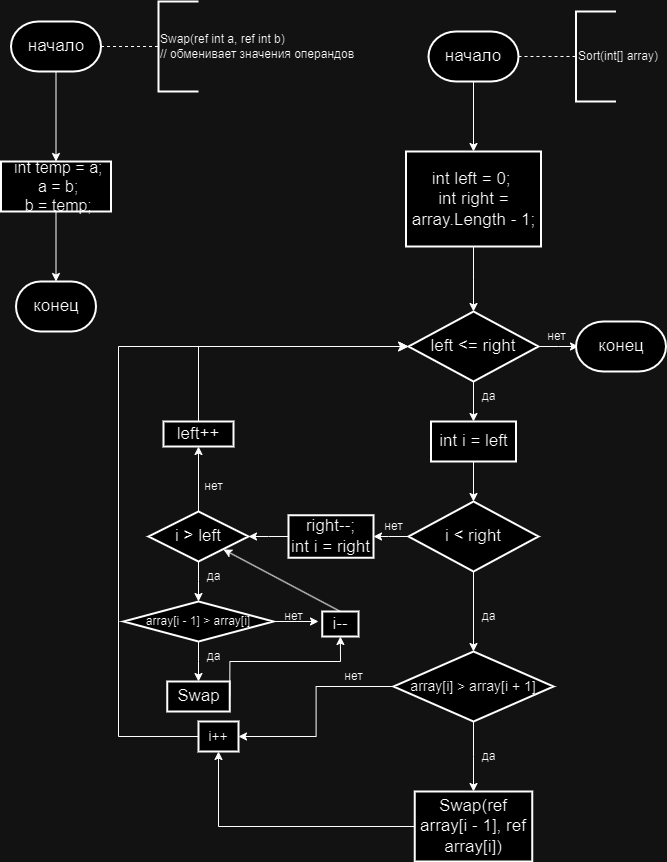

The diagram above was exported from draw.io. Its source (the exported page's mxGraphModel, read from the mxfile embedded in the PNG):
<mxGraphModel dx="870" dy="1496" grid="1" gridSize="10" guides="1" tooltips="1" connect="1" arrows="1" fold="1" page="1" pageScale="1" pageWidth="827" pageHeight="1169" math="0" shadow="0">
  <root>
    <mxCell id="WIyWlLk6GJQsqaUBKTNV-0" />
    <mxCell id="WIyWlLk6GJQsqaUBKTNV-1" parent="WIyWlLk6GJQsqaUBKTNV-0" />
    <mxCell id="TA15tzVETJJ3eCvzsNL6-2" value="" style="edgeStyle=orthogonalEdgeStyle;rounded=0;orthogonalLoop=1;jettySize=auto;html=1;" edge="1" parent="WIyWlLk6GJQsqaUBKTNV-1" source="TA15tzVETJJ3eCvzsNL6-0" target="TA15tzVETJJ3eCvzsNL6-1">
      <mxGeometry relative="1" as="geometry" />
    </mxCell>
    <mxCell id="TA15tzVETJJ3eCvzsNL6-0" value="начало" style="strokeWidth=2;html=1;shape=mxgraph.flowchart.terminator;whiteSpace=wrap;fontSize=17;" vertex="1" parent="WIyWlLk6GJQsqaUBKTNV-1">
      <mxGeometry x="162.5" y="60" width="90" height="50" as="geometry" />
    </mxCell>
    <mxCell id="TA15tzVETJJ3eCvzsNL6-3" style="edgeStyle=orthogonalEdgeStyle;rounded=0;orthogonalLoop=1;jettySize=auto;html=1;exitX=0.5;exitY=1;exitDx=0;exitDy=0;entryX=0.5;entryY=0;entryDx=0;entryDy=0;entryPerimeter=0;" edge="1" parent="WIyWlLk6GJQsqaUBKTNV-1" source="TA15tzVETJJ3eCvzsNL6-1" target="TA15tzVETJJ3eCvzsNL6-4">
      <mxGeometry relative="1" as="geometry">
        <mxPoint x="212.5" y="320" as="targetPoint" />
      </mxGeometry>
    </mxCell>
    <mxCell id="TA15tzVETJJ3eCvzsNL6-1" value="&lt;div style=&quot;font-size: 16px;&quot;&gt;&lt;font style=&quot;font-size: 16px;&quot;&gt;&amp;nbsp;int temp = a;&lt;/font&gt;&lt;/div&gt;&lt;div style=&quot;font-size: 16px;&quot;&gt;&lt;font style=&quot;font-size: 16px;&quot;&gt;&amp;nbsp;a = b;&lt;/font&gt;&lt;/div&gt;&lt;div style=&quot;font-size: 16px;&quot;&gt;&lt;font style=&quot;font-size: 16px;&quot;&gt;&amp;nbsp;b = temp;&lt;/font&gt;&lt;/div&gt;" style="whiteSpace=wrap;html=1;fontSize=17;strokeWidth=2;" vertex="1" parent="WIyWlLk6GJQsqaUBKTNV-1">
      <mxGeometry x="152.5" y="200" width="110" height="50" as="geometry" />
    </mxCell>
    <mxCell id="TA15tzVETJJ3eCvzsNL6-4" value="конец" style="strokeWidth=2;html=1;shape=mxgraph.flowchart.terminator;whiteSpace=wrap;fontSize=17;" vertex="1" parent="WIyWlLk6GJQsqaUBKTNV-1">
      <mxGeometry x="167.5" y="320" width="80" height="50" as="geometry" />
    </mxCell>
    <mxCell id="TA15tzVETJJ3eCvzsNL6-5" value="" style="endArrow=none;dashed=1;html=1;rounded=0;exitX=1;exitY=0.5;exitDx=0;exitDy=0;exitPerimeter=0;entryX=0;entryY=0.5;entryDx=0;entryDy=0;entryPerimeter=0;" edge="1" parent="WIyWlLk6GJQsqaUBKTNV-1" source="TA15tzVETJJ3eCvzsNL6-0" target="TA15tzVETJJ3eCvzsNL6-6">
      <mxGeometry width="50" height="50" relative="1" as="geometry">
        <mxPoint x="262.5" y="410" as="sourcePoint" />
        <mxPoint x="312.5" y="80" as="targetPoint" />
      </mxGeometry>
    </mxCell>
    <mxCell id="TA15tzVETJJ3eCvzsNL6-6" value="Swap(ref int a, ref int b)&lt;br&gt;// обменивает значения операндов" style="strokeWidth=2;html=1;shape=mxgraph.flowchart.annotation_1;align=left;pointerEvents=1;" vertex="1" parent="WIyWlLk6GJQsqaUBKTNV-1">
      <mxGeometry x="310" y="40" width="40" height="90" as="geometry" />
    </mxCell>
    <mxCell id="TA15tzVETJJ3eCvzsNL6-14" value="" style="edgeStyle=orthogonalEdgeStyle;rounded=0;orthogonalLoop=1;jettySize=auto;html=1;" edge="1" parent="WIyWlLk6GJQsqaUBKTNV-1" source="TA15tzVETJJ3eCvzsNL6-10" target="TA15tzVETJJ3eCvzsNL6-13">
      <mxGeometry relative="1" as="geometry" />
    </mxCell>
    <mxCell id="TA15tzVETJJ3eCvzsNL6-10" value="начало" style="strokeWidth=2;html=1;shape=mxgraph.flowchart.terminator;whiteSpace=wrap;fontSize=17;" vertex="1" parent="WIyWlLk6GJQsqaUBKTNV-1">
      <mxGeometry x="580" y="70" width="90" height="50" as="geometry" />
    </mxCell>
    <mxCell id="TA15tzVETJJ3eCvzsNL6-11" value="" style="endArrow=none;dashed=1;html=1;rounded=0;exitX=1;exitY=0.5;exitDx=0;exitDy=0;exitPerimeter=0;entryX=0;entryY=0.5;entryDx=0;entryDy=0;entryPerimeter=0;" edge="1" parent="WIyWlLk6GJQsqaUBKTNV-1" source="TA15tzVETJJ3eCvzsNL6-10" target="TA15tzVETJJ3eCvzsNL6-12">
      <mxGeometry width="50" height="50" relative="1" as="geometry">
        <mxPoint x="680" y="420" as="sourcePoint" />
        <mxPoint x="730" y="90" as="targetPoint" />
      </mxGeometry>
    </mxCell>
    <mxCell id="TA15tzVETJJ3eCvzsNL6-12" value="Sort(int[] array)" style="strokeWidth=2;html=1;shape=mxgraph.flowchart.annotation_1;align=left;pointerEvents=1;" vertex="1" parent="WIyWlLk6GJQsqaUBKTNV-1">
      <mxGeometry x="727.5" y="50" width="40" height="90" as="geometry" />
    </mxCell>
    <mxCell id="TA15tzVETJJ3eCvzsNL6-15" style="edgeStyle=orthogonalEdgeStyle;rounded=0;orthogonalLoop=1;jettySize=auto;html=1;exitX=0.5;exitY=1;exitDx=0;exitDy=0;" edge="1" parent="WIyWlLk6GJQsqaUBKTNV-1" source="TA15tzVETJJ3eCvzsNL6-13">
      <mxGeometry relative="1" as="geometry">
        <mxPoint x="625" y="350" as="targetPoint" />
      </mxGeometry>
    </mxCell>
    <mxCell id="TA15tzVETJJ3eCvzsNL6-13" value="&lt;div&gt;&lt;span style=&quot;background-color: initial;&quot;&gt;int left = 0;&amp;nbsp;&lt;/span&gt;&lt;br&gt;&lt;/div&gt;&lt;div&gt;&lt;span style=&quot;background-color: initial;&quot;&gt;int right = array.Length - 1;&lt;/span&gt;&lt;/div&gt;" style="whiteSpace=wrap;html=1;fontSize=17;strokeWidth=2;" vertex="1" parent="WIyWlLk6GJQsqaUBKTNV-1">
      <mxGeometry x="557.5" y="190" width="135" height="95" as="geometry" />
    </mxCell>
    <mxCell id="TA15tzVETJJ3eCvzsNL6-17" style="edgeStyle=orthogonalEdgeStyle;rounded=0;orthogonalLoop=1;jettySize=auto;html=1;exitX=1;exitY=0.5;exitDx=0;exitDy=0;exitPerimeter=0;" edge="1" parent="WIyWlLk6GJQsqaUBKTNV-1" source="TA15tzVETJJ3eCvzsNL6-16">
      <mxGeometry relative="1" as="geometry">
        <mxPoint x="730" y="385" as="targetPoint" />
      </mxGeometry>
    </mxCell>
    <mxCell id="TA15tzVETJJ3eCvzsNL6-22" value="" style="edgeStyle=orthogonalEdgeStyle;rounded=0;orthogonalLoop=1;jettySize=auto;html=1;" edge="1" parent="WIyWlLk6GJQsqaUBKTNV-1" source="TA15tzVETJJ3eCvzsNL6-16" target="TA15tzVETJJ3eCvzsNL6-21">
      <mxGeometry relative="1" as="geometry" />
    </mxCell>
    <mxCell id="TA15tzVETJJ3eCvzsNL6-16" value="left &amp;lt;= right" style="strokeWidth=2;html=1;shape=mxgraph.flowchart.decision;whiteSpace=wrap;fontSize=17;" vertex="1" parent="WIyWlLk6GJQsqaUBKTNV-1">
      <mxGeometry x="560" y="350" width="130" height="70" as="geometry" />
    </mxCell>
    <mxCell id="TA15tzVETJJ3eCvzsNL6-18" value="конец" style="strokeWidth=2;html=1;shape=mxgraph.flowchart.terminator;whiteSpace=wrap;fontSize=17;" vertex="1" parent="WIyWlLk6GJQsqaUBKTNV-1">
      <mxGeometry x="727.5" y="360" width="90" height="50" as="geometry" />
    </mxCell>
    <mxCell id="TA15tzVETJJ3eCvzsNL6-19" value="нет" style="text;html=1;align=center;verticalAlign=middle;resizable=0;points=[];autosize=1;strokeColor=none;fillColor=none;" vertex="1" parent="WIyWlLk6GJQsqaUBKTNV-1">
      <mxGeometry x="687.5" y="360" width="40" height="30" as="geometry" />
    </mxCell>
    <mxCell id="TA15tzVETJJ3eCvzsNL6-25" style="edgeStyle=orthogonalEdgeStyle;rounded=0;orthogonalLoop=1;jettySize=auto;html=1;exitX=0.5;exitY=1;exitDx=0;exitDy=0;entryX=0.5;entryY=0;entryDx=0;entryDy=0;entryPerimeter=0;" edge="1" parent="WIyWlLk6GJQsqaUBKTNV-1" source="TA15tzVETJJ3eCvzsNL6-21" target="TA15tzVETJJ3eCvzsNL6-24">
      <mxGeometry relative="1" as="geometry" />
    </mxCell>
    <mxCell id="TA15tzVETJJ3eCvzsNL6-21" value="int i = left" style="whiteSpace=wrap;html=1;fontSize=17;strokeWidth=2;" vertex="1" parent="WIyWlLk6GJQsqaUBKTNV-1">
      <mxGeometry x="582.5" y="460" width="85" height="40" as="geometry" />
    </mxCell>
    <mxCell id="TA15tzVETJJ3eCvzsNL6-23" value="да" style="text;html=1;align=center;verticalAlign=middle;resizable=0;points=[];autosize=1;strokeColor=none;fillColor=none;" vertex="1" parent="WIyWlLk6GJQsqaUBKTNV-1">
      <mxGeometry x="620" y="420" width="40" height="30" as="geometry" />
    </mxCell>
    <mxCell id="TA15tzVETJJ3eCvzsNL6-28" value="" style="edgeStyle=orthogonalEdgeStyle;rounded=0;orthogonalLoop=1;jettySize=auto;html=1;" edge="1" parent="WIyWlLk6GJQsqaUBKTNV-1" source="TA15tzVETJJ3eCvzsNL6-24" target="TA15tzVETJJ3eCvzsNL6-27">
      <mxGeometry relative="1" as="geometry" />
    </mxCell>
    <mxCell id="TA15tzVETJJ3eCvzsNL6-39" value="" style="edgeStyle=orthogonalEdgeStyle;rounded=0;orthogonalLoop=1;jettySize=auto;html=1;" edge="1" parent="WIyWlLk6GJQsqaUBKTNV-1" source="TA15tzVETJJ3eCvzsNL6-24" target="TA15tzVETJJ3eCvzsNL6-38">
      <mxGeometry relative="1" as="geometry" />
    </mxCell>
    <mxCell id="TA15tzVETJJ3eCvzsNL6-24" value="i &amp;lt; right" style="strokeWidth=2;html=1;shape=mxgraph.flowchart.decision;whiteSpace=wrap;fontSize=17;" vertex="1" parent="WIyWlLk6GJQsqaUBKTNV-1">
      <mxGeometry x="560" y="540" width="130" height="70" as="geometry" />
    </mxCell>
    <mxCell id="TA15tzVETJJ3eCvzsNL6-30" style="edgeStyle=orthogonalEdgeStyle;rounded=0;orthogonalLoop=1;jettySize=auto;html=1;exitX=0;exitY=0.5;exitDx=0;exitDy=0;" edge="1" parent="WIyWlLk6GJQsqaUBKTNV-1" source="TA15tzVETJJ3eCvzsNL6-27">
      <mxGeometry relative="1" as="geometry">
        <mxPoint x="400" y="575" as="targetPoint" />
      </mxGeometry>
    </mxCell>
    <mxCell id="TA15tzVETJJ3eCvzsNL6-27" value="right--;&lt;br&gt;int i = right" style="whiteSpace=wrap;html=1;fontSize=17;strokeWidth=2;" vertex="1" parent="WIyWlLk6GJQsqaUBKTNV-1">
      <mxGeometry x="440" y="553.75" width="85" height="42.5" as="geometry" />
    </mxCell>
    <mxCell id="TA15tzVETJJ3eCvzsNL6-29" value="нет" style="text;html=1;align=center;verticalAlign=middle;resizable=0;points=[];autosize=1;strokeColor=none;fillColor=none;" vertex="1" parent="WIyWlLk6GJQsqaUBKTNV-1">
      <mxGeometry x="525" y="550" width="40" height="30" as="geometry" />
    </mxCell>
    <mxCell id="TA15tzVETJJ3eCvzsNL6-34" value="" style="edgeStyle=orthogonalEdgeStyle;rounded=0;orthogonalLoop=1;jettySize=auto;html=1;" edge="1" parent="WIyWlLk6GJQsqaUBKTNV-1" source="TA15tzVETJJ3eCvzsNL6-31" target="TA15tzVETJJ3eCvzsNL6-33">
      <mxGeometry relative="1" as="geometry" />
    </mxCell>
    <mxCell id="TA15tzVETJJ3eCvzsNL6-49" style="edgeStyle=orthogonalEdgeStyle;rounded=0;orthogonalLoop=1;jettySize=auto;html=1;exitX=0.5;exitY=1;exitDx=0;exitDy=0;exitPerimeter=0;" edge="1" parent="WIyWlLk6GJQsqaUBKTNV-1" source="TA15tzVETJJ3eCvzsNL6-31">
      <mxGeometry relative="1" as="geometry">
        <mxPoint x="350" y="640" as="targetPoint" />
      </mxGeometry>
    </mxCell>
    <mxCell id="TA15tzVETJJ3eCvzsNL6-31" value="i &amp;gt; left" style="strokeWidth=2;html=1;shape=mxgraph.flowchart.decision;whiteSpace=wrap;fontSize=17;" vertex="1" parent="WIyWlLk6GJQsqaUBKTNV-1">
      <mxGeometry x="300" y="550" width="100" height="50" as="geometry" />
    </mxCell>
    <mxCell id="TA15tzVETJJ3eCvzsNL6-33" value="left++" style="whiteSpace=wrap;html=1;fontSize=17;strokeWidth=2;" vertex="1" parent="WIyWlLk6GJQsqaUBKTNV-1">
      <mxGeometry x="315" y="460" width="70" height="25" as="geometry" />
    </mxCell>
    <mxCell id="TA15tzVETJJ3eCvzsNL6-35" value="нет" style="text;html=1;align=center;verticalAlign=middle;resizable=0;points=[];autosize=1;strokeColor=none;fillColor=none;" vertex="1" parent="WIyWlLk6GJQsqaUBKTNV-1">
      <mxGeometry x="345" y="510" width="40" height="30" as="geometry" />
    </mxCell>
    <mxCell id="TA15tzVETJJ3eCvzsNL6-37" value="" style="edgeStyle=segmentEdgeStyle;endArrow=classic;html=1;curved=0;rounded=0;endSize=8;startSize=8;exitX=0.5;exitY=0;exitDx=0;exitDy=0;entryX=0;entryY=0.5;entryDx=0;entryDy=0;entryPerimeter=0;" edge="1" parent="WIyWlLk6GJQsqaUBKTNV-1" source="TA15tzVETJJ3eCvzsNL6-33" target="TA15tzVETJJ3eCvzsNL6-16">
      <mxGeometry width="50" height="50" relative="1" as="geometry">
        <mxPoint x="345" y="450" as="sourcePoint" />
        <mxPoint x="415" y="370" as="targetPoint" />
        <Array as="points">
          <mxPoint x="350" y="385" />
        </Array>
      </mxGeometry>
    </mxCell>
    <mxCell id="TA15tzVETJJ3eCvzsNL6-42" value="" style="edgeStyle=orthogonalEdgeStyle;rounded=0;orthogonalLoop=1;jettySize=auto;html=1;" edge="1" parent="WIyWlLk6GJQsqaUBKTNV-1" source="TA15tzVETJJ3eCvzsNL6-38" target="TA15tzVETJJ3eCvzsNL6-41">
      <mxGeometry relative="1" as="geometry" />
    </mxCell>
    <mxCell id="TA15tzVETJJ3eCvzsNL6-44" style="edgeStyle=orthogonalEdgeStyle;rounded=0;orthogonalLoop=1;jettySize=auto;html=1;exitX=0.5;exitY=1;exitDx=0;exitDy=0;exitPerimeter=0;" edge="1" parent="WIyWlLk6GJQsqaUBKTNV-1" source="TA15tzVETJJ3eCvzsNL6-38">
      <mxGeometry relative="1" as="geometry">
        <mxPoint x="625" y="830" as="targetPoint" />
      </mxGeometry>
    </mxCell>
    <mxCell id="TA15tzVETJJ3eCvzsNL6-38" value="array[i] &amp;gt; array[i + 1]" style="strokeWidth=2;html=1;shape=mxgraph.flowchart.decision;whiteSpace=wrap;fontSize=14;" vertex="1" parent="WIyWlLk6GJQsqaUBKTNV-1">
      <mxGeometry x="545" y="690" width="160" height="70" as="geometry" />
    </mxCell>
    <mxCell id="TA15tzVETJJ3eCvzsNL6-40" value="да" style="text;html=1;align=center;verticalAlign=middle;resizable=0;points=[];autosize=1;strokeColor=none;fillColor=none;" vertex="1" parent="WIyWlLk6GJQsqaUBKTNV-1">
      <mxGeometry x="620" y="640" width="40" height="30" as="geometry" />
    </mxCell>
    <mxCell id="TA15tzVETJJ3eCvzsNL6-48" style="edgeStyle=orthogonalEdgeStyle;rounded=0;orthogonalLoop=1;jettySize=auto;html=1;exitX=0;exitY=0.5;exitDx=0;exitDy=0;entryX=0;entryY=0.5;entryDx=0;entryDy=0;entryPerimeter=0;" edge="1" parent="WIyWlLk6GJQsqaUBKTNV-1" source="TA15tzVETJJ3eCvzsNL6-41" target="TA15tzVETJJ3eCvzsNL6-16">
      <mxGeometry relative="1" as="geometry">
        <mxPoint x="345" y="385" as="targetPoint" />
        <mxPoint x="345" y="780" as="sourcePoint" />
        <Array as="points">
          <mxPoint x="270" y="775" />
          <mxPoint x="270" y="385" />
        </Array>
      </mxGeometry>
    </mxCell>
    <mxCell id="TA15tzVETJJ3eCvzsNL6-41" value="i++" style="whiteSpace=wrap;html=1;fontSize=14;strokeWidth=2;" vertex="1" parent="WIyWlLk6GJQsqaUBKTNV-1">
      <mxGeometry x="350" y="760" width="40" height="30" as="geometry" />
    </mxCell>
    <mxCell id="TA15tzVETJJ3eCvzsNL6-43" value="нет" style="text;html=1;align=center;verticalAlign=middle;resizable=0;points=[];autosize=1;strokeColor=none;fillColor=none;" vertex="1" parent="WIyWlLk6GJQsqaUBKTNV-1">
      <mxGeometry x="485" y="700" width="40" height="30" as="geometry" />
    </mxCell>
    <mxCell id="TA15tzVETJJ3eCvzsNL6-45" value="да" style="text;html=1;align=center;verticalAlign=middle;resizable=0;points=[];autosize=1;strokeColor=none;fillColor=none;" vertex="1" parent="WIyWlLk6GJQsqaUBKTNV-1">
      <mxGeometry x="620" y="780" width="40" height="30" as="geometry" />
    </mxCell>
    <mxCell id="TA15tzVETJJ3eCvzsNL6-47" style="edgeStyle=orthogonalEdgeStyle;rounded=0;orthogonalLoop=1;jettySize=auto;html=1;exitX=0;exitY=0.5;exitDx=0;exitDy=0;entryX=0.5;entryY=1;entryDx=0;entryDy=0;" edge="1" parent="WIyWlLk6GJQsqaUBKTNV-1" source="TA15tzVETJJ3eCvzsNL6-46" target="TA15tzVETJJ3eCvzsNL6-41">
      <mxGeometry relative="1" as="geometry" />
    </mxCell>
    <mxCell id="TA15tzVETJJ3eCvzsNL6-46" value="Swap(ref array[i - 1], ref array[i])" style="whiteSpace=wrap;html=1;fontSize=17;strokeWidth=2;" vertex="1" parent="WIyWlLk6GJQsqaUBKTNV-1">
      <mxGeometry x="566.25" y="830" width="117.5" height="70" as="geometry" />
    </mxCell>
    <mxCell id="TA15tzVETJJ3eCvzsNL6-50" value="да" style="text;html=1;align=center;verticalAlign=middle;resizable=0;points=[];autosize=1;strokeColor=none;fillColor=none;" vertex="1" parent="WIyWlLk6GJQsqaUBKTNV-1">
      <mxGeometry x="345" y="600" width="40" height="30" as="geometry" />
    </mxCell>
    <mxCell id="TA15tzVETJJ3eCvzsNL6-52" style="edgeStyle=orthogonalEdgeStyle;rounded=0;orthogonalLoop=1;jettySize=auto;html=1;exitX=0.5;exitY=1;exitDx=0;exitDy=0;exitPerimeter=0;" edge="1" parent="WIyWlLk6GJQsqaUBKTNV-1" source="TA15tzVETJJ3eCvzsNL6-51">
      <mxGeometry relative="1" as="geometry">
        <mxPoint x="350" y="720" as="targetPoint" />
      </mxGeometry>
    </mxCell>
    <mxCell id="TA15tzVETJJ3eCvzsNL6-55" style="edgeStyle=orthogonalEdgeStyle;rounded=0;orthogonalLoop=1;jettySize=auto;html=1;exitX=1;exitY=0.5;exitDx=0;exitDy=0;exitPerimeter=0;" edge="1" parent="WIyWlLk6GJQsqaUBKTNV-1" source="TA15tzVETJJ3eCvzsNL6-51">
      <mxGeometry relative="1" as="geometry">
        <mxPoint x="470" y="660" as="targetPoint" />
      </mxGeometry>
    </mxCell>
    <mxCell id="TA15tzVETJJ3eCvzsNL6-51" value="array[i - 1] &amp;gt; array[i]" style="strokeWidth=2;html=1;shape=mxgraph.flowchart.decision;whiteSpace=wrap;fontSize=12;" vertex="1" parent="WIyWlLk6GJQsqaUBKTNV-1">
      <mxGeometry x="275" y="640" width="150" height="40" as="geometry" />
    </mxCell>
    <mxCell id="TA15tzVETJJ3eCvzsNL6-53" value="да" style="text;html=1;align=center;verticalAlign=middle;resizable=0;points=[];autosize=1;strokeColor=none;fillColor=none;" vertex="1" parent="WIyWlLk6GJQsqaUBKTNV-1">
      <mxGeometry x="345" y="680" width="40" height="30" as="geometry" />
    </mxCell>
    <mxCell id="TA15tzVETJJ3eCvzsNL6-58" style="edgeStyle=orthogonalEdgeStyle;rounded=0;orthogonalLoop=1;jettySize=auto;html=1;exitX=1;exitY=0.5;exitDx=0;exitDy=0;entryX=0.5;entryY=1;entryDx=0;entryDy=0;" edge="1" parent="WIyWlLk6GJQsqaUBKTNV-1" source="TA15tzVETJJ3eCvzsNL6-54" target="TA15tzVETJJ3eCvzsNL6-57">
      <mxGeometry relative="1" as="geometry">
        <Array as="points">
          <mxPoint x="381" y="700" />
          <mxPoint x="492" y="700" />
        </Array>
      </mxGeometry>
    </mxCell>
    <mxCell id="TA15tzVETJJ3eCvzsNL6-54" value="Swap" style="whiteSpace=wrap;html=1;fontSize=17;strokeWidth=2;" vertex="1" parent="WIyWlLk6GJQsqaUBKTNV-1">
      <mxGeometry x="318.75" y="720" width="62.5" height="30" as="geometry" />
    </mxCell>
    <mxCell id="TA15tzVETJJ3eCvzsNL6-56" value="нет" style="text;html=1;align=center;verticalAlign=middle;resizable=0;points=[];autosize=1;strokeColor=none;fillColor=none;" vertex="1" parent="WIyWlLk6GJQsqaUBKTNV-1">
      <mxGeometry x="425" y="640" width="40" height="30" as="geometry" />
    </mxCell>
    <mxCell id="TA15tzVETJJ3eCvzsNL6-57" value="i--" style="whiteSpace=wrap;html=1;fontSize=17;strokeWidth=2;" vertex="1" parent="WIyWlLk6GJQsqaUBKTNV-1">
      <mxGeometry x="473.75" y="650" width="36.25" height="25" as="geometry" />
    </mxCell>
    <mxCell id="TA15tzVETJJ3eCvzsNL6-60" value="" style="endArrow=classic;html=1;rounded=0;exitX=0.5;exitY=0;exitDx=0;exitDy=0;entryX=0.75;entryY=0.76;entryDx=0;entryDy=0;entryPerimeter=0;" edge="1" parent="WIyWlLk6GJQsqaUBKTNV-1" source="TA15tzVETJJ3eCvzsNL6-57" target="TA15tzVETJJ3eCvzsNL6-31">
      <mxGeometry width="50" height="50" relative="1" as="geometry">
        <mxPoint x="440" y="630" as="sourcePoint" />
        <mxPoint x="490" y="580" as="targetPoint" />
      </mxGeometry>
    </mxCell>
  </root>
</mxGraphModel>